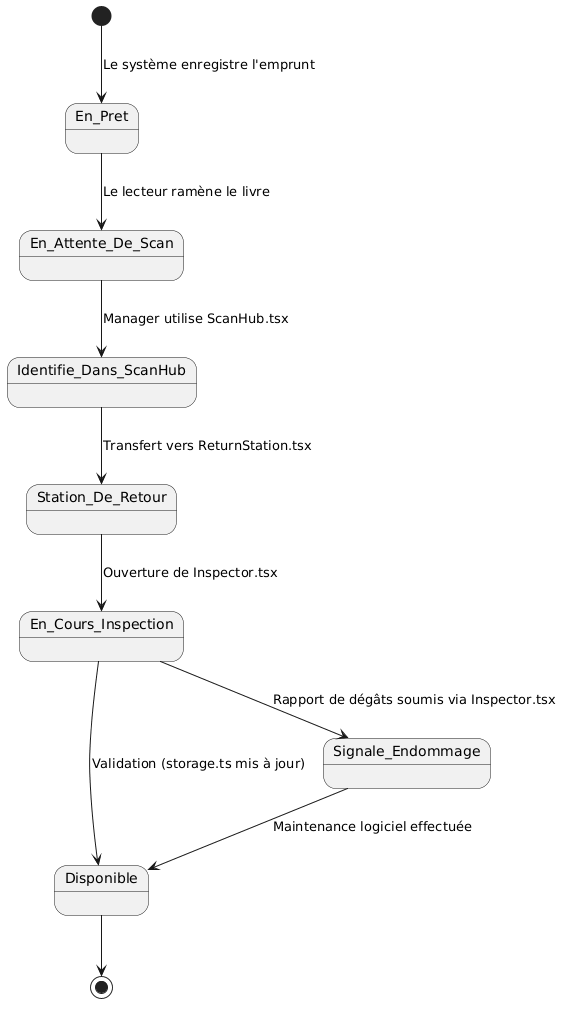

The diagram above was rendered by PlantUML. Its source (embedded in the PNG):
@startuml
[*] --> En_Pret : Le système enregistre l'emprunt

En_Pret --> En_Attente_De_Scan : Le lecteur ramène le livre
En_Attente_De_Scan --> Identifie_Dans_ScanHub : Manager utilise ScanHub.tsx
Identifie_Dans_ScanHub --> Station_De_Retour : Transfert vers ReturnStation.tsx
Station_De_Retour --> En_Cours_Inspection : Ouverture de Inspector.tsx

En_Cours_Inspection --> Disponible : Validation (storage.ts mis à jour)
En_Cours_Inspection --> Signale_Endommage : Rapport de dégâts soumis via Inspector.tsx

Signale_Endommage --> Disponible : Maintenance logiciel effectuée
Disponible --> [*]
@enduml